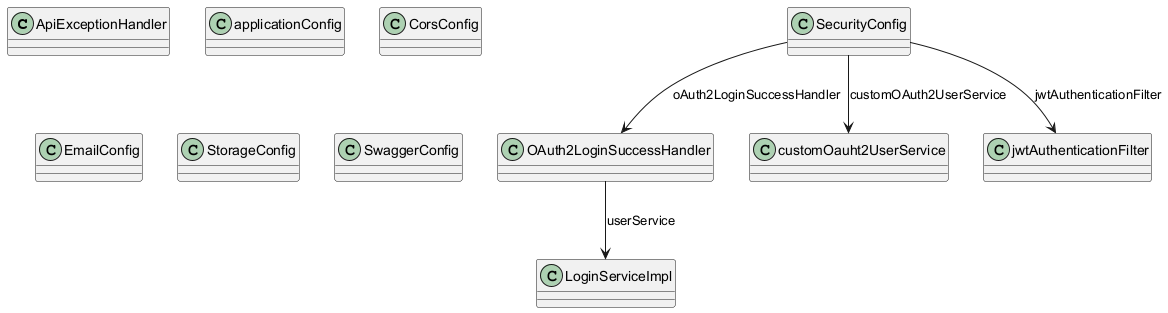

The diagram above was rendered by PlantUML. Its source (embedded in the PNG):
@startuml Simple Config Class Diagram

class ApiExceptionHandler {
}

class applicationConfig {
}

class CorsConfig {
}

class EmailConfig {
}

class OAuth2LoginSuccessHandler {
}

class SecurityConfig {
}

class StorageConfig {
}

class SwaggerConfig {
}

class customOauht2UserService {
}

' Relationships
OAuth2LoginSuccessHandler --> LoginServiceImpl : userService
SecurityConfig --> jwtAuthenticationFilter : jwtAuthenticationFilter
SecurityConfig --> customOauht2UserService : customOAuth2UserService
SecurityConfig --> OAuth2LoginSuccessHandler : oAuth2LoginSuccessHandler

@enduml